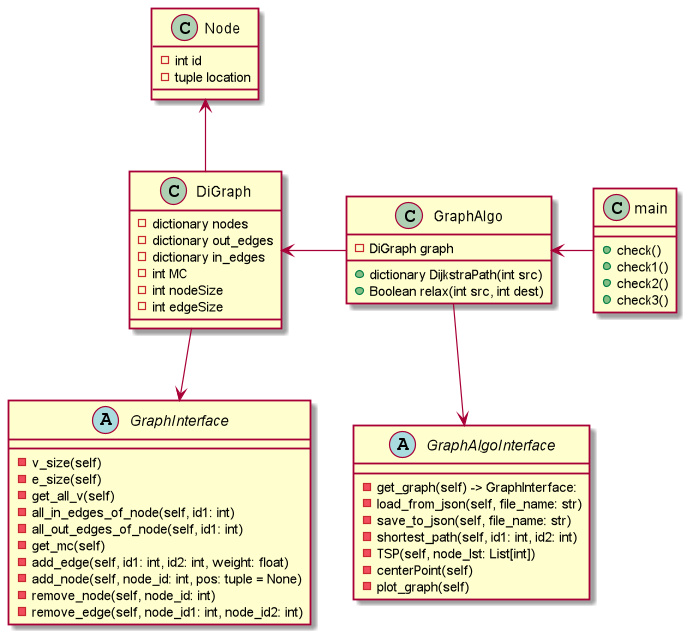

The diagram above was rendered by PlantUML. Its source (embedded in the PNG):
@startuml
'https://plantuml.com/class-diagram

abstract class GraphInterface{
 -v_size(self)
 -e_size(self)
 -get_all_v(self)
 -all_in_edges_of_node(self, id1: int)
 -all_out_edges_of_node(self, id1: int)
 -get_mc(self)
 -add_edge(self, id1: int, id2: int, weight: float)
 -add_node(self, node_id: int, pos: tuple = None)
 -remove_node(self, node_id: int)
 -remove_edge(self, node_id1: int, node_id2: int)
 }

abstract class GraphAlgoInterface{
-get_graph(self) -> GraphInterface:
-load_from_json(self, file_name: str)
-save_to_json(self, file_name: str)
-shortest_path(self, id1: int, id2: int)
-TSP(self, node_lst: List[int])
-centerPoint(self)
-plot_graph(self)
}

class Node {
 - int id
 - tuple location
}

class DiGraph{
- dictionary nodes
- dictionary out_edges
- dictionary in_edges
- int MC
- int nodeSize
- int edgeSize
}

class GraphAlgo{
- DiGraph graph
+ dictionary DijkstraPath(int src)
+ Boolean relax(int src, int dest)
}

class main {
+check()
+check1()
+check2()
+check3()
}

GraphAlgo -down-> GraphAlgoInterface
GraphAlgo -left-> DiGraph
DiGraph -down-> GraphInterface
main -left-> GraphAlgo
DiGraph -up-> Node

@enduml